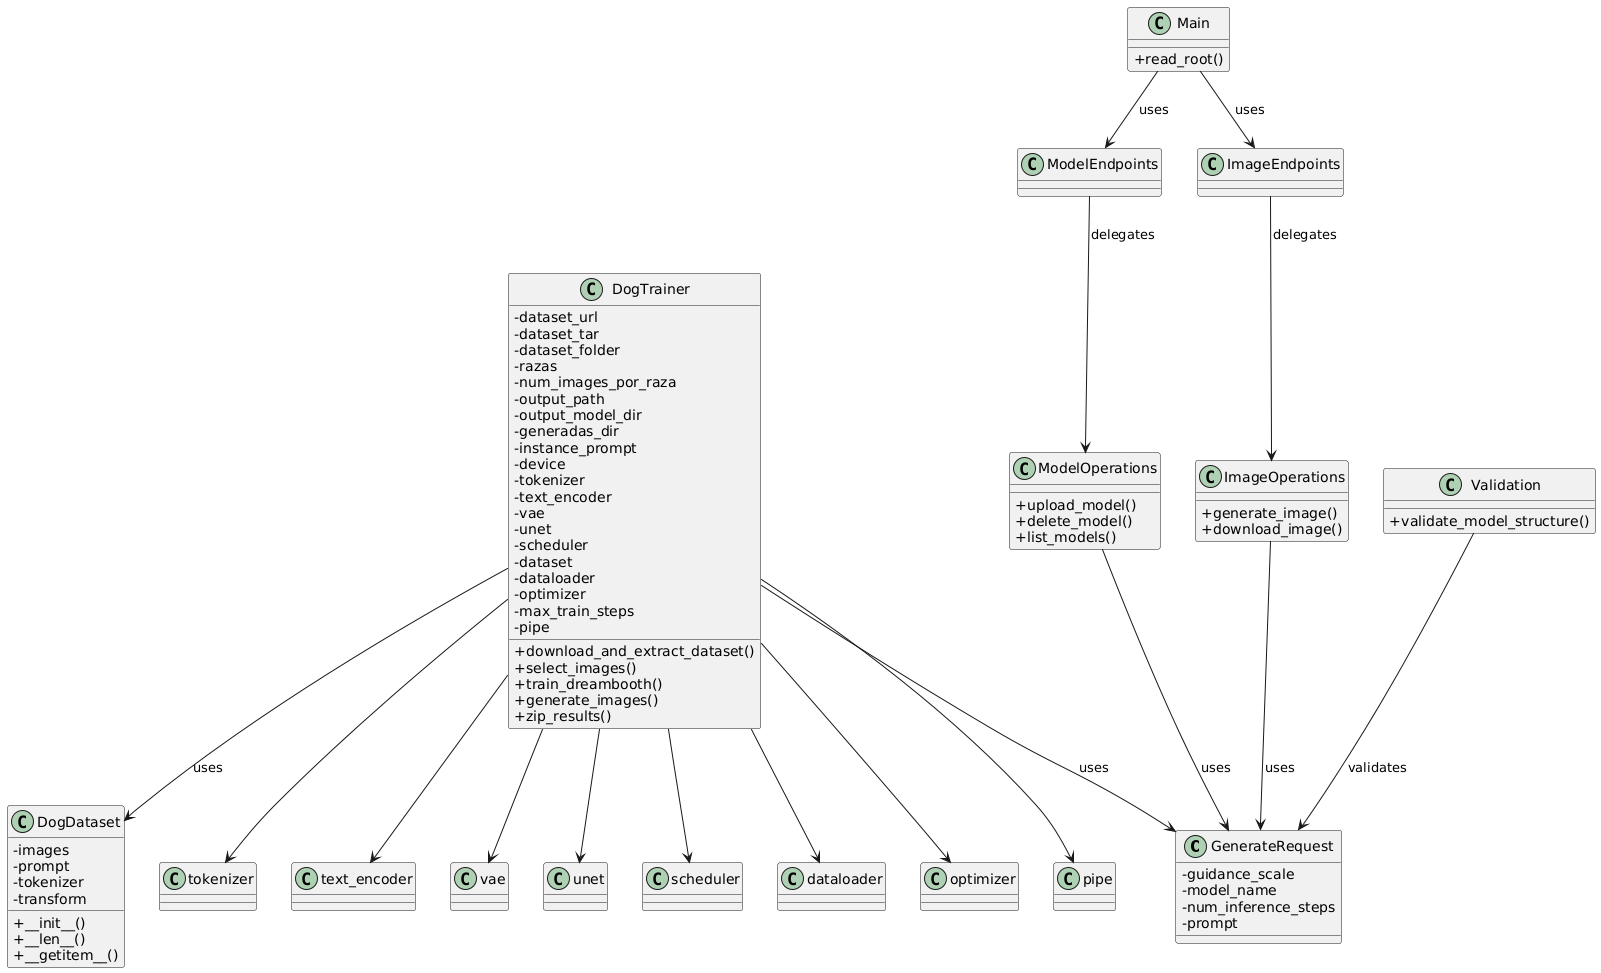

The diagram above was rendered by PlantUML. Its source (embedded in the PNG):
@startuml
skinparam classAttributeIconSize 0

' --- Clases de datos y generación ---

class GenerateRequest {
  - guidance_scale
  - model_name
  - num_inference_steps
  - prompt
}

class DogDataset {
  - images
  - prompt
  - tokenizer
  - transform
  + __init__()
  + __len__()
  + __getitem__()
}

class DogTrainer {
  - dataset_url
  - dataset_tar
  - dataset_folder
  - razas
  - num_images_por_raza
  - output_path
  - output_model_dir
  - generadas_dir
  - instance_prompt
  - device
  - tokenizer
  - text_encoder
  - vae
  - unet
  - scheduler
  - dataset
  - dataloader
  - optimizer
  - max_train_steps
  - pipe
  + download_and_extract_dataset()
  + select_images()
  + train_dreambooth()
  + generate_images()
  + zip_results()
}

' --- Endpoints y operaciones ---

class ModelEndpoints
class ImageEndpoints 

class ModelOperations {
  + upload_model()
  + delete_model()
  + list_models()
}

class ImageOperations {
  + generate_image()
  + download_image()
}

' --- Otros módulos ---

class Validation {
  + validate_model_structure()
}

class Main {
  + read_root()
}

' --- Relaciones ---

DogTrainer --> DogDataset : uses
DogTrainer --> GenerateRequest : uses
DogTrainer --> tokenizer
DogTrainer --> text_encoder
DogTrainer --> vae
DogTrainer --> unet
DogTrainer --> scheduler
DogTrainer --> dataloader
DogTrainer --> optimizer
DogTrainer --> pipe

ImageEndpoints --> ImageOperations : delegates
ModelEndpoints --> ModelOperations : delegates

Main --> ModelEndpoints : uses
Main --> ImageEndpoints : uses

Validation --> GenerateRequest : validates
ImageOperations --> GenerateRequest : uses
ModelOperations --> GenerateRequest : uses
@enduml